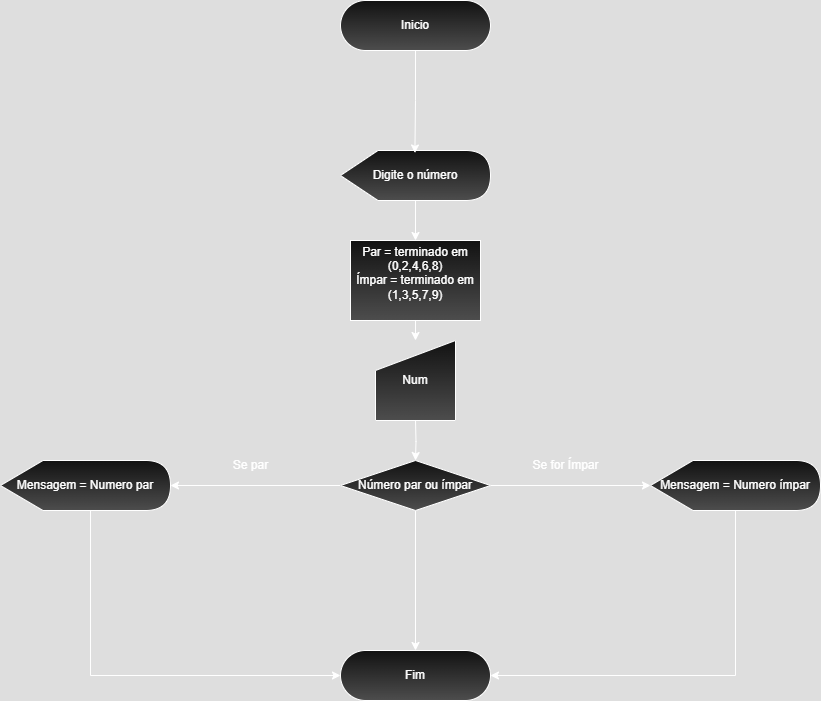

The diagram above was exported from draw.io. Its source (the exported page's mxGraphModel, read from the mxfile embedded in the PNG):
<mxGraphModel dx="1044" dy="562" grid="1" gridSize="10" guides="1" tooltips="1" connect="1" arrows="1" fold="1" page="1" pageScale="1" pageWidth="827" pageHeight="1169" math="0" shadow="0">
  <root>
    <mxCell id="0" />
    <mxCell id="1" parent="0" />
    <mxCell id="HieeH8MSI2XPBDOLWBzD-1" style="edgeStyle=orthogonalEdgeStyle;rounded=0;orthogonalLoop=1;jettySize=auto;html=1;entryX=0.5;entryY=0;entryDx=0;entryDy=0;" edge="1" parent="1" source="HieeH8MSI2XPBDOLWBzD-2" target="HieeH8MSI2XPBDOLWBzD-9">
      <mxGeometry relative="1" as="geometry" />
    </mxCell>
    <mxCell id="HieeH8MSI2XPBDOLWBzD-2" value="Digite o número" style="shape=display;whiteSpace=wrap;html=1;gradientColor=light-dark(#000000,#4D4D4D);" vertex="1" parent="1">
      <mxGeometry x="730" y="440" width="150" height="50" as="geometry" />
    </mxCell>
    <mxCell id="HieeH8MSI2XPBDOLWBzD-3" value="Inicio" style="rounded=1;whiteSpace=wrap;html=1;arcSize=50;gradientColor=light-dark(#000000,#4D4D4D);fillColor=default;" vertex="1" parent="1">
      <mxGeometry x="730" y="290" width="150" height="50" as="geometry" />
    </mxCell>
    <mxCell id="HieeH8MSI2XPBDOLWBzD-4" style="edgeStyle=orthogonalEdgeStyle;rounded=0;orthogonalLoop=1;jettySize=auto;html=1;entryX=0.496;entryY=0.05;entryDx=0;entryDy=0;entryPerimeter=0;" edge="1" parent="1" source="HieeH8MSI2XPBDOLWBzD-3" target="HieeH8MSI2XPBDOLWBzD-2">
      <mxGeometry relative="1" as="geometry" />
    </mxCell>
    <mxCell id="HieeH8MSI2XPBDOLWBzD-5" style="edgeStyle=orthogonalEdgeStyle;rounded=0;orthogonalLoop=1;jettySize=auto;html=1;" edge="1" parent="1" source="HieeH8MSI2XPBDOLWBzD-7" target="HieeH8MSI2XPBDOLWBzD-13">
      <mxGeometry relative="1" as="geometry" />
    </mxCell>
    <mxCell id="HieeH8MSI2XPBDOLWBzD-6" style="edgeStyle=orthogonalEdgeStyle;rounded=0;orthogonalLoop=1;jettySize=auto;html=1;entryX=0.5;entryY=0;entryDx=0;entryDy=0;" edge="1" parent="1" source="HieeH8MSI2XPBDOLWBzD-7" target="HieeH8MSI2XPBDOLWBzD-19">
      <mxGeometry relative="1" as="geometry" />
    </mxCell>
    <mxCell id="HieeH8MSI2XPBDOLWBzD-7" value="Número par ou ímpar" style="rhombus;whiteSpace=wrap;html=1;gradientColor=light-dark(#000000,#4D4D4D);" vertex="1" parent="1">
      <mxGeometry x="730" y="750" width="150" height="50" as="geometry" />
    </mxCell>
    <mxCell id="HieeH8MSI2XPBDOLWBzD-8" style="edgeStyle=orthogonalEdgeStyle;rounded=0;orthogonalLoop=1;jettySize=auto;html=1;" edge="1" parent="1" source="HieeH8MSI2XPBDOLWBzD-9">
      <mxGeometry relative="1" as="geometry">
        <mxPoint x="805" y="630" as="targetPoint" />
      </mxGeometry>
    </mxCell>
    <mxCell id="HieeH8MSI2XPBDOLWBzD-9" value="Par = terminado em (0,2,4,6,8)&lt;div&gt;Ímpar = terminado em&lt;/div&gt;&lt;div&gt;(1,3,5,7,9)&lt;br&gt;&lt;div&gt;&lt;br&gt;&lt;/div&gt;&lt;/div&gt;" style="rounded=0;whiteSpace=wrap;html=1;gradientColor=light-dark(#000000,#4D4D4D);" vertex="1" parent="1">
      <mxGeometry x="740" y="530" width="130" height="80" as="geometry" />
    </mxCell>
    <mxCell id="HieeH8MSI2XPBDOLWBzD-10" value="Se par" style="text;html=1;align=center;verticalAlign=middle;resizable=0;points=[];autosize=1;strokeColor=none;fillColor=none;" vertex="1" parent="1">
      <mxGeometry x="610" y="740" width="60" height="30" as="geometry" />
    </mxCell>
    <mxCell id="HieeH8MSI2XPBDOLWBzD-11" value="Se for Ímpar" style="text;html=1;align=center;verticalAlign=middle;resizable=0;points=[];autosize=1;strokeColor=none;fillColor=none;" vertex="1" parent="1">
      <mxGeometry x="910" y="740" width="90" height="30" as="geometry" />
    </mxCell>
    <mxCell id="HieeH8MSI2XPBDOLWBzD-12" style="edgeStyle=orthogonalEdgeStyle;rounded=0;orthogonalLoop=1;jettySize=auto;html=1;entryX=0;entryY=0.5;entryDx=0;entryDy=0;" edge="1" parent="1" source="HieeH8MSI2XPBDOLWBzD-13" target="HieeH8MSI2XPBDOLWBzD-19">
      <mxGeometry relative="1" as="geometry">
        <Array as="points">
          <mxPoint x="480" y="965" />
        </Array>
      </mxGeometry>
    </mxCell>
    <mxCell id="HieeH8MSI2XPBDOLWBzD-13" value="Mensagem = Numero par" style="shape=display;whiteSpace=wrap;html=1;gradientColor=light-dark(#000000,#4D4D4D);" vertex="1" parent="1">
      <mxGeometry x="390" y="750" width="170" height="50" as="geometry" />
    </mxCell>
    <mxCell id="HieeH8MSI2XPBDOLWBzD-14" style="edgeStyle=orthogonalEdgeStyle;rounded=0;orthogonalLoop=1;jettySize=auto;html=1;entryX=1;entryY=0.5;entryDx=0;entryDy=0;" edge="1" parent="1" source="HieeH8MSI2XPBDOLWBzD-15" target="HieeH8MSI2XPBDOLWBzD-19">
      <mxGeometry relative="1" as="geometry">
        <Array as="points">
          <mxPoint x="1125" y="965" />
        </Array>
      </mxGeometry>
    </mxCell>
    <mxCell id="HieeH8MSI2XPBDOLWBzD-15" value="Mensagem = Numero ímpar" style="shape=display;whiteSpace=wrap;html=1;gradientColor=light-dark(#000000,#4D4D4D);" vertex="1" parent="1">
      <mxGeometry x="1040" y="750" width="170" height="50" as="geometry" />
    </mxCell>
    <mxCell id="HieeH8MSI2XPBDOLWBzD-16" style="edgeStyle=orthogonalEdgeStyle;rounded=0;orthogonalLoop=1;jettySize=auto;html=1;entryX=0;entryY=0.5;entryDx=0;entryDy=0;entryPerimeter=0;" edge="1" parent="1" source="HieeH8MSI2XPBDOLWBzD-7" target="HieeH8MSI2XPBDOLWBzD-15">
      <mxGeometry relative="1" as="geometry" />
    </mxCell>
    <mxCell id="HieeH8MSI2XPBDOLWBzD-17" style="edgeStyle=orthogonalEdgeStyle;rounded=0;orthogonalLoop=1;jettySize=auto;html=1;entryX=0.5;entryY=0;entryDx=0;entryDy=0;" edge="1" parent="1" target="HieeH8MSI2XPBDOLWBzD-7">
      <mxGeometry relative="1" as="geometry">
        <mxPoint x="805" y="710" as="sourcePoint" />
      </mxGeometry>
    </mxCell>
    <mxCell id="HieeH8MSI2XPBDOLWBzD-19" value="Fim" style="rounded=1;whiteSpace=wrap;html=1;arcSize=50;gradientColor=light-dark(#000000,#4D4D4D);" vertex="1" parent="1">
      <mxGeometry x="730" y="940" width="150" height="50" as="geometry" />
    </mxCell>
    <mxCell id="HieeH8MSI2XPBDOLWBzD-20" value="Num" style="shape=manualInput;whiteSpace=wrap;html=1;gradientColor=light-dark(#000000,#4D4D4D);" vertex="1" parent="1">
      <mxGeometry x="765" y="630" width="80" height="80" as="geometry" />
    </mxCell>
  </root>
</mxGraphModel>